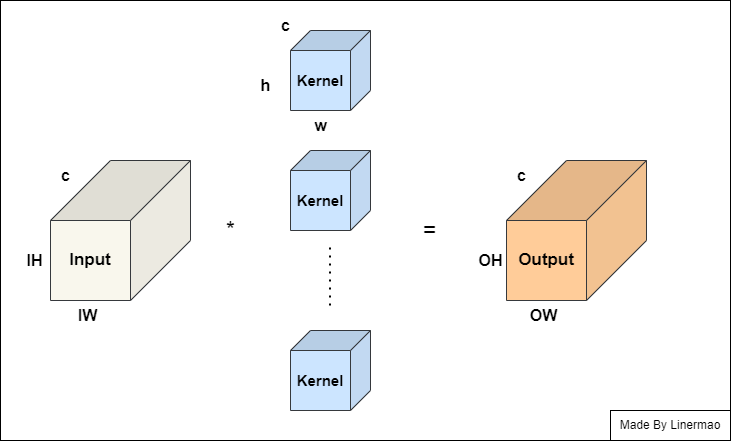

The diagram above was exported from draw.io. Its source (the exported page's mxGraphModel, read from the mxfile embedded in the PNG):
<mxGraphModel dx="177" dy="611" grid="1" gridSize="10" guides="1" tooltips="1" connect="1" arrows="1" fold="1" page="1" pageScale="1" pageWidth="827" pageHeight="1169" math="0" shadow="0">
  <root>
    <mxCell id="0" />
    <mxCell id="1" parent="0" />
    <mxCell id="Qn8YMADYuEC4774DYiES-244" value="" style="rounded=0;whiteSpace=wrap;html=1;" parent="1" vertex="1">
      <mxGeometry y="90" width="730" height="440" as="geometry" />
    </mxCell>
    <mxCell id="Qn8YMADYuEC4774DYiES-222" value="&lt;b&gt;&lt;font style=&quot;font-size: 17px;&quot;&gt;Input&lt;/font&gt;&lt;/b&gt;" style="shape=cube;whiteSpace=wrap;html=1;boundedLbl=1;backgroundOutline=1;darkOpacity=0.05;darkOpacity2=0.1;direction=south;size=60;fillColor=#f9f7ed;strokeColor=#36393d;" parent="1" vertex="1">
      <mxGeometry x="50" y="250" width="140" height="140" as="geometry" />
    </mxCell>
    <mxCell id="Qn8YMADYuEC4774DYiES-224" value="&lt;b&gt;&lt;font style=&quot;font-size: 16px;&quot;&gt;c&lt;/font&gt;&lt;/b&gt;" style="text;html=1;align=center;verticalAlign=middle;resizable=0;points=[];autosize=1;strokeColor=none;fillColor=none;" parent="1" vertex="1">
      <mxGeometry x="50" y="250" width="30" height="30" as="geometry" />
    </mxCell>
    <mxCell id="Qn8YMADYuEC4774DYiES-225" value="&lt;span style=&quot;font-size: 16px;&quot;&gt;&lt;b&gt;IH&lt;/b&gt;&lt;/span&gt;" style="text;html=1;align=center;verticalAlign=middle;resizable=0;points=[];autosize=1;strokeColor=none;fillColor=none;" parent="1" vertex="1">
      <mxGeometry x="14" y="335" width="40" height="30" as="geometry" />
    </mxCell>
    <mxCell id="Qn8YMADYuEC4774DYiES-226" value="&lt;b style=&quot;border-color: var(--border-color); font-size: 16px;&quot;&gt;IW&lt;/b&gt;" style="text;html=1;align=center;verticalAlign=middle;resizable=0;points=[];autosize=1;strokeColor=none;fillColor=none;" parent="1" vertex="1">
      <mxGeometry x="67" y="390" width="40" height="30" as="geometry" />
    </mxCell>
    <mxCell id="Qn8YMADYuEC4774DYiES-227" value="&lt;font style=&quot;font-size: 23px;&quot;&gt;*&lt;/font&gt;" style="text;html=1;align=center;verticalAlign=middle;resizable=0;points=[];autosize=1;strokeColor=none;fillColor=none;" parent="1" vertex="1">
      <mxGeometry x="215" y="300" width="30" height="40" as="geometry" />
    </mxCell>
    <mxCell id="Qn8YMADYuEC4774DYiES-229" value="&lt;b&gt;&lt;font style=&quot;font-size: 15px;&quot;&gt;Kernel&lt;/font&gt;&lt;/b&gt;" style="shape=cube;whiteSpace=wrap;html=1;boundedLbl=1;backgroundOutline=1;darkOpacity=0.05;darkOpacity2=0.1;direction=south;size=20;fillColor=#cce5ff;strokeColor=#36393d;" parent="1" vertex="1">
      <mxGeometry x="290" y="420" width="80" height="80" as="geometry" />
    </mxCell>
    <mxCell id="Qn8YMADYuEC4774DYiES-230" value="&lt;b&gt;&lt;font style=&quot;font-size: 15px;&quot;&gt;Kernel&lt;/font&gt;&lt;/b&gt;" style="shape=cube;whiteSpace=wrap;html=1;boundedLbl=1;backgroundOutline=1;darkOpacity=0.05;darkOpacity2=0.1;direction=south;size=20;fillColor=#cce5ff;strokeColor=#36393d;" parent="1" vertex="1">
      <mxGeometry x="290" y="120" width="80" height="80" as="geometry" />
    </mxCell>
    <mxCell id="Qn8YMADYuEC4774DYiES-231" value="&lt;b&gt;&lt;font style=&quot;font-size: 15px;&quot;&gt;Kernel&lt;/font&gt;&lt;/b&gt;" style="shape=cube;whiteSpace=wrap;html=1;boundedLbl=1;backgroundOutline=1;darkOpacity=0.05;darkOpacity2=0.1;direction=south;size=20;fillColor=#cce5ff;strokeColor=#36393d;" parent="1" vertex="1">
      <mxGeometry x="290" y="240" width="80" height="80" as="geometry" />
    </mxCell>
    <mxCell id="Qn8YMADYuEC4774DYiES-232" value="" style="endArrow=none;dashed=1;html=1;dashPattern=1 3;strokeWidth=2;rounded=0;" parent="1" edge="1">
      <mxGeometry width="50" height="50" relative="1" as="geometry">
        <mxPoint x="329.5" y="395" as="sourcePoint" />
        <mxPoint x="329.5" y="335" as="targetPoint" />
      </mxGeometry>
    </mxCell>
    <mxCell id="Qn8YMADYuEC4774DYiES-233" value="&lt;b&gt;&lt;font style=&quot;font-size: 16px;&quot;&gt;c&lt;/font&gt;&lt;/b&gt;" style="text;html=1;align=center;verticalAlign=middle;resizable=0;points=[];autosize=1;strokeColor=none;fillColor=none;" parent="1" vertex="1">
      <mxGeometry x="270" y="100" width="30" height="30" as="geometry" />
    </mxCell>
    <mxCell id="Qn8YMADYuEC4774DYiES-236" value="&lt;span style=&quot;font-size: 16px;&quot;&gt;&lt;b&gt;h&lt;/b&gt;&lt;/span&gt;" style="text;html=1;align=center;verticalAlign=middle;resizable=0;points=[];autosize=1;strokeColor=none;fillColor=none;" parent="1" vertex="1">
      <mxGeometry x="250" y="160" width="30" height="30" as="geometry" />
    </mxCell>
    <mxCell id="Qn8YMADYuEC4774DYiES-237" value="&lt;b style=&quot;border-color: var(--border-color); font-size: 16px;&quot;&gt;w&lt;/b&gt;" style="text;html=1;align=center;verticalAlign=middle;resizable=0;points=[];autosize=1;strokeColor=none;fillColor=none;" parent="1" vertex="1">
      <mxGeometry x="300" y="200" width="40" height="30" as="geometry" />
    </mxCell>
    <mxCell id="Qn8YMADYuEC4774DYiES-238" value="&lt;font style=&quot;font-size: 23px;&quot;&gt;=&lt;/font&gt;" style="text;html=1;align=center;verticalAlign=middle;resizable=0;points=[];autosize=1;strokeColor=none;fillColor=none;" parent="1" vertex="1">
      <mxGeometry x="409" y="300" width="40" height="40" as="geometry" />
    </mxCell>
    <mxCell id="Qn8YMADYuEC4774DYiES-240" value="&lt;b&gt;&lt;font style=&quot;font-size: 17px;&quot;&gt;Output&lt;/font&gt;&lt;/b&gt;" style="shape=cube;whiteSpace=wrap;html=1;boundedLbl=1;backgroundOutline=1;darkOpacity=0.05;darkOpacity2=0.1;direction=south;size=60;fillColor=#ffcc99;strokeColor=#36393d;" parent="1" vertex="1">
      <mxGeometry x="506" y="250" width="140" height="140" as="geometry" />
    </mxCell>
    <mxCell id="Qn8YMADYuEC4774DYiES-241" value="&lt;b&gt;&lt;font style=&quot;font-size: 16px;&quot;&gt;c&lt;/font&gt;&lt;/b&gt;" style="text;html=1;align=center;verticalAlign=middle;resizable=0;points=[];autosize=1;strokeColor=none;fillColor=none;" parent="1" vertex="1">
      <mxGeometry x="506" y="250" width="30" height="30" as="geometry" />
    </mxCell>
    <mxCell id="Qn8YMADYuEC4774DYiES-242" value="&lt;span style=&quot;font-size: 16px;&quot;&gt;&lt;b&gt;OH&lt;/b&gt;&lt;/span&gt;" style="text;html=1;align=center;verticalAlign=middle;resizable=0;points=[];autosize=1;strokeColor=none;fillColor=none;" parent="1" vertex="1">
      <mxGeometry x="465" y="335" width="50" height="30" as="geometry" />
    </mxCell>
    <mxCell id="Qn8YMADYuEC4774DYiES-243" value="&lt;b style=&quot;border-color: var(--border-color); font-size: 16px;&quot;&gt;OW&lt;/b&gt;" style="text;html=1;align=center;verticalAlign=middle;resizable=0;points=[];autosize=1;strokeColor=none;fillColor=none;" parent="1" vertex="1">
      <mxGeometry x="518" y="390" width="50" height="30" as="geometry" />
    </mxCell>
    <mxCell id="Qn8YMADYuEC4774DYiES-245" value="Made By Linermao" style="rounded=0;whiteSpace=wrap;html=1;" parent="1" vertex="1">
      <mxGeometry x="610" y="500" width="120" height="30" as="geometry" />
    </mxCell>
  </root>
</mxGraphModel>